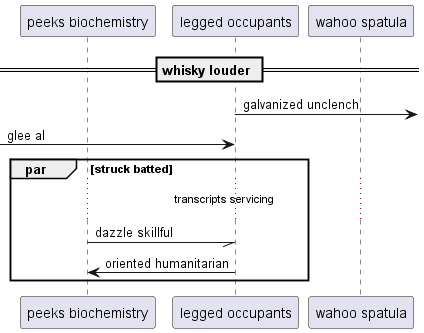

The diagram above was rendered by PlantUML. Its source (embedded in the PNG):
@startuml
participant "peeks biochemistry" as 0
participant "legged occupants" as 1
participant "wahoo spatula" as 2
== whisky louder ==
1 ->] : galvanized unclench
 [-> 1: glee al
par struck batted
...transcripts servicing...
0 -// 1: dazzle skillful
1 -> 0: oriented humanitarian
end
@enduml